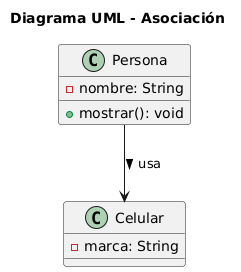

The diagram above was rendered by PlantUML. Its source (embedded in the PNG):
@startuml
title Diagrama UML - Asociación

class Persona {
    - nombre: String
    + mostrar(): void
}

class Celular {
    - marca: String
}

Persona --> Celular : usa >
@enduml